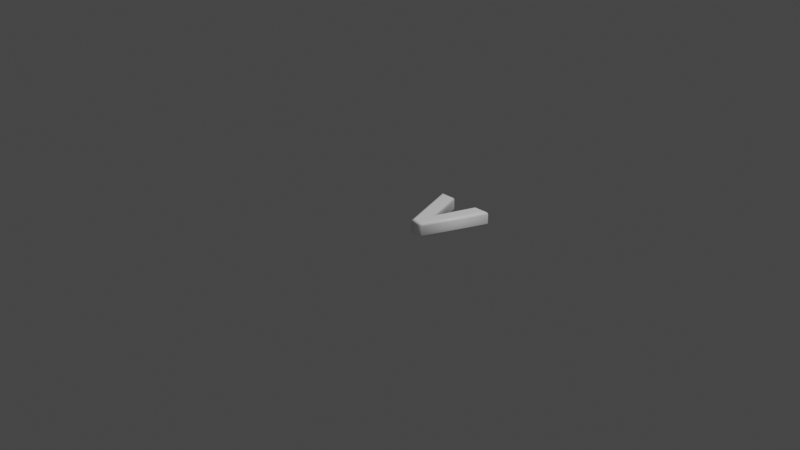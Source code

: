 # Source: 118.blend  (saved by Blender 2.83.19; exported with 4.5.12 LTS)
import bpy
from mathutils import Matrix  # noqa: F401  (used for matrix-valued properties, if any)

bpy.ops.wm.read_factory_settings(use_empty=True)
scene = bpy.context.scene
scene.name = 'Scene'

# ---- collections
col_collection = bpy.data.collections.new('Collection'); scene.collection.children.link(col_collection)

# ---- materials (node trees are filled in below, after node groups)
mat_material = bpy.data.materials.new('Material')
mat_material.alpha_threshold = 0.0
mat_material.use_transparent_shadow = False
mat_material.line_color = (0.0, 0.0, 0.0, 1.0)

# ---- material node trees
mat_material.use_nodes = True; mat_material.node_tree.nodes.clear()
_N = mat_material.node_tree.nodes; _L = mat_material.node_tree.links
n0 = _N.new('ShaderNodeOutputMaterial'); n0.name = 'Material Output'; n0.location = (300, 300)
n1 = _N.new('ShaderNodeBsdfPrincipled'); n1.name = 'Principled BSDF'; n1.location = (10, 300)
n1.distribution = 'GGX'
n1.subsurface_method = 'BURLEY'
n1.inputs[0].default_value = (1.0, 1.0, 1.0, 1.0)
n1.inputs[2].default_value = 0.4
n1.inputs[3].default_value = 1.45
n1.inputs[27].default_value = (0.0, 0.0, 0.0, 1.0)
n1.inputs[28].default_value = 1.0
_L.new(n1.outputs[0], n0.inputs[0])
n0.is_active_output = True

# ---- world
world_world = bpy.data.worlds.new('World'); scene.world = world_world
world_world.use_nodes = True; world_world.node_tree.nodes.clear()
_N = world_world.node_tree.nodes; _L = world_world.node_tree.links
n0 = _N.new('ShaderNodeOutputWorld'); n0.name = 'World Output'; n0.location = (300, 300)
n1 = _N.new('ShaderNodeBackground'); n1.name = 'Background'; n1.location = (10, 300)
n1.inputs[0].default_value = (0.05088, 0.05088, 0.05088, 1.0)
_L.new(n1.outputs[0], n0.inputs[0])
n0.is_active_output = True
world_world.color = (0.05088, 0.05088, 0.05088)
world_world.use_sun_shadow = False
world_world.sun_shadow_jitter_overblur = 0.0

# ---- cameras
cam_camera = bpy.data.cameras.new('Camera')
cam_camera.clip_end = 100.0
cam_camera.ortho_scale = 7.314

# ---- lights
light_light = bpy.data.lights.new('Light', 'POINT')
light_light.transmission_factor = 0.0
light_light.energy = 1000.0
light_light.shadow_soft_size = 0.1
light_light.shadow_maximum_resolution = 0.006
light_light.use_absolute_resolution = True

# ---- meshes
me_118 = bpy.data.meshes.new('118')
me_118.from_pydata([(0.5758, 0.6209, 0.08), (0.3377, 1.311e-09, 0.08), (0.2299, 1.311e-09, 0.08), (0.01185, 0.6209, 0.08), (0.1232, 0.6209, 0.08), (0.2891, 0.1173, 0.08), (0.4645, 0.6209, 0.08), (0.5758, 0.6209, -0.08), (0.3377, -3.577e-10, -0.08), (0.2299, -3.577e-10, -0.08), (0.01185, 0.6209, -0.08), (0.1232, 0.6209, -0.08), (0.2891, 0.1173, -0.08), (0.4645, 0.6209, -0.08), (0.5758, 0.6209, -0.08), (0.5925, 0.6323, -0.07772), (0.6067, 0.6421, -0.07121), (0.6161, 0.6486, -0.06148), (0.6195, 0.6509, -0.05), (0.6195, 0.6509, 0.05), (0.6161, 0.6486, 0.06148), (0.6067, 0.6421, 0.07121), (0.5925, 0.6323, 0.07772), (0.5758, 0.6209, 0.08), (0.3377, -3.577e-10, -0.08), (0.3456, -0.01148, -0.07772), (0.3523, -0.02121, -0.07121), (0.3567, -0.02772, -0.06148), (0.3583, -0.03, -0.05), (0.3583, -0.03, 0.05), (0.3567, -0.02772, 0.06148), (0.3523, -0.02121, 0.07121), (0.3456, -0.01148, 0.07772), (0.3377, 1.311e-09, 0.08), (0.2299, -3.577e-10, -0.08), (0.2217, -0.01148, -0.07772), (0.2148, -0.02121, -0.07121), (0.2102, -0.02772, -0.06148), (0.2086, -0.03, -0.05), (0.2086, -0.03, 0.05), (0.2102, -0.02772, 0.06148), (0.2148, -0.02121, 0.07121), (0.2217, -0.01148, 0.07772), (0.2299, 1.311e-09, 0.08), (0.01185, 0.6209, -0.08), (-0.004351, 0.6323, -0.07772), (-0.01808, 0.6421, -0.07121), (-0.02726, 0.6486, -0.06148), (-0.03048, 0.6509, -0.05), (-0.03048, 0.6509, 0.05), (-0.02726, 0.6486, 0.06148), (-0.01808, 0.6421, 0.07121), (-0.004351, 0.6323, 0.07772), (0.01185, 0.6209, 0.08), (0.1232, 0.6209, -0.08), (0.1315, 0.6323, -0.07772), (0.1386, 0.6421, -0.07121), (0.1433, 0.6486, -0.06148), (0.1449, 0.6509, -0.05), (0.1449, 0.6509, 0.05), (0.1433, 0.6486, 0.06148), (0.1386, 0.6421, 0.07121), (0.1315, 0.6323, 0.07772), (0.1232, 0.6209, 0.08), (0.2891, 0.1173, -0.08), (0.2894, 0.1531, -0.07772), (0.2897, 0.1834, -0.07121), (0.2898, 0.2037, -0.06148), (0.2899, 0.2108, -0.05), (0.2899, 0.2108, 0.05), (0.2898, 0.2037, 0.06148), (0.2897, 0.1834, 0.07121), (0.2894, 0.1531, 0.07772), (0.2891, 0.1173, 0.08), (0.4645, 0.6209, -0.08), (0.4563, 0.6323, -0.07772), (0.4494, 0.6421, -0.07121), (0.4448, 0.6486, -0.06148), (0.4431, 0.6509, -0.05), (0.4431, 0.6509, 0.05), (0.4448, 0.6486, 0.06148), (0.4494, 0.6421, 0.07121), (0.4563, 0.6323, 0.07772), (0.4645, 0.6209, 0.08)], [], [(2, 4, 3), (2, 5, 4), (5, 0, 6), (5, 1, 0), (2, 1, 5), (11, 9, 10), (12, 9, 11), (7, 12, 13), (8, 12, 7), (8, 9, 12), (15, 25, 24, 14), (16, 26, 25, 15), (17, 27, 26, 16), (18, 28, 27, 17), (19, 29, 28, 18), (20, 30, 29, 19), (21, 31, 30, 20), (22, 32, 31, 21), (23, 33, 32, 22), (25, 35, 34, 24), (26, 36, 35, 25), (27, 37, 36, 26), (28, 38, 37, 27), (29, 39, 38, 28), (30, 40, 39, 29), (31, 41, 40, 30), (32, 42, 41, 31), (33, 43, 42, 32), (35, 45, 44, 34), (36, 46, 45, 35), (37, 47, 46, 36), (38, 48, 47, 37), (39, 49, 48, 38), (40, 50, 49, 39), (41, 51, 50, 40), (42, 52, 51, 41), (43, 53, 52, 42), (45, 55, 54, 44), (46, 56, 55, 45), (47, 57, 56, 46), (48, 58, 57, 47), (49, 59, 58, 48), (50, 60, 59, 49), (51, 61, 60, 50), (52, 62, 61, 51), (53, 63, 62, 52), (55, 65, 64, 54), (56, 66, 65, 55), (57, 67, 66, 56), (58, 68, 67, 57), (59, 69, 68, 58), (60, 70, 69, 59), (61, 71, 70, 60), (62, 72, 71, 61), (63, 73, 72, 62), (65, 75, 74, 64), (66, 76, 75, 65), (67, 77, 76, 66), (68, 78, 77, 67), (69, 79, 78, 68), (70, 80, 79, 69), (71, 81, 80, 70), (72, 82, 81, 71), (73, 83, 82, 72), (75, 15, 14, 74), (76, 16, 15, 75), (77, 17, 16, 76), (78, 18, 17, 77), (79, 19, 18, 78), (80, 20, 19, 79), (81, 21, 20, 80), (82, 22, 21, 81), (83, 23, 22, 82)])
me_118.polygons.foreach_set('use_smooth', [0, 0, 0, 0, 0, 0, 0, 0, 0, 0, 1, 1, 1, 1, 1, 1, 1, 1, 1, 1, 1, 1, 1, 1, 1, 1, 1, 1, 1, 1, 1, 1, 1, 1, 1, 1, 1, 1, 1, 1, 1, 1, 1, 1, 1, 1, 1, 1, 1, 1, 1, 1, 1, 1, 1, 1, 1, 1, 1, 1, 1, 1, 1, 1, 1, 1, 1, 1, 1, 1, 1, 1, 1])
_uv = me_118.uv_layers.new(name='UVMap')
_uv.uv.foreach_set('vector', [0.5622, 0.244, 0.9999, 0.3192, 0.9999, 0.3977, 0.5622, 0.244, 0.6449, 0.2023, 0.9999, 0.3192, 0.6449, 0.2023, 0.9999, 0.000147, 0.9999, 0.07866, 0.6449, 0.2023, 0.5622, 0.168, 0.9999, 0.000147, 0.5622, 0.244, 0.5622, 0.168, 0.6449, 0.2023, 0.9999, 0.4765, 0.5622, 0.5517, 0.9999, 0.398, 0.6449, 0.5935, 0.5622, 0.5517, 0.9999, 0.4765, 0.9999, 0.7956, 0.6449, 0.5935, 0.9999, 0.7171, 0.5622, 0.6277, 0.6449, 0.5935, 0.9999, 0.7956, 0.5622, 0.6277, 0.5622, 0.5517, 0.6449, 0.5935, 0.4629, 0.2602, 0.443, 0.5325, 0.4351, 0.5303, 0.4512, 0.2642, 0.4748, 0.2559, 0.451, 0.5348, 0.443, 0.5325, 0.4629, 0.2602, 0.4874, 0.2512, 0.4591, 0.5374, 0.451, 0.5348, 0.4748, 0.2559, 0.5004, 0.2464, 0.4675, 0.5402, 0.4591, 0.5374, 0.4874, 0.2512, 0.5215, 0.2333, 0.5303, 0.5745, 0.4675, 0.5402, 0.5004, 0.2464, 0.5295, 0.2281, 0.5383, 0.5773, 0.5303, 0.5745, 0.5215, 0.2333, 0.5388, 0.2231, 0.5461, 0.5803, 0.5383, 0.5773, 0.5295, 0.2281, 0.5495, 0.2182, 0.554, 0.5835, 0.5461, 0.5803, 0.5388, 0.2231, 0.5619, 0.2135, 0.5619, 0.587, 0.554, 0.5835, 0.5495, 0.2182, 0.443, 0.5325, 0.4111, 0.5784, 0.406, 0.5734, 0.4351, 0.5303, 0.451, 0.5348, 0.4162, 0.5834, 0.4111, 0.5784, 0.443, 0.5325, 0.4591, 0.5374, 0.4212, 0.5883, 0.4162, 0.5834, 0.451, 0.5348, 0.4675, 0.5402, 0.4263, 0.5934, 0.4212, 0.5883, 0.4591, 0.5374, 0.5303, 0.5745, 0.4812, 0.6512, 0.4263, 0.5934, 0.4675, 0.5402, 0.5383, 0.5773, 0.486, 0.6584, 0.4812, 0.6512, 0.5303, 0.5745, 0.5461, 0.5803, 0.4912, 0.6658, 0.486, 0.6584, 0.5383, 0.5773, 0.554, 0.5835, 0.4967, 0.6733, 0.4912, 0.6658, 0.5461, 0.5803, 0.5619, 0.587, 0.5024, 0.681, 0.4967, 0.6733, 0.554, 0.5835, 0.4111, 0.5784, 0.09298, 0.6663, 0.09653, 0.6612, 0.406, 0.5734, 0.4162, 0.5834, 0.08953, 0.6713, 0.09298, 0.6663, 0.4111, 0.5784, 0.4212, 0.5883, 0.0861, 0.6764, 0.08953, 0.6713, 0.4162, 0.5834, 0.4263, 0.5934, 0.08272, 0.6815, 0.0861, 0.6764, 0.4212, 0.5883, 0.4812, 0.6512, 0.08044, 0.6937, 0.08272, 0.6815, 0.4263, 0.5934, 0.486, 0.6584, 0.08004, 0.6986, 0.08044, 0.6937, 0.4812, 0.6512, 0.4912, 0.6658, 0.07934, 0.7044, 0.08004, 0.6986, 0.486, 0.6584, 0.4967, 0.6733, 0.07828, 0.7112, 0.07934, 0.7044, 0.4912, 0.6658, 0.5024, 0.681, 0.0768, 0.7194, 0.07828, 0.7112, 0.4967, 0.6733, 0.09298, 0.6663, 0.07747, 0.6268, 0.08242, 0.6292, 0.09653, 0.6612, 0.08953, 0.6713, 0.07267, 0.6248, 0.07747, 0.6268, 0.09298, 0.6663, 0.0861, 0.6764, 0.06788, 0.6232, 0.07267, 0.6248, 0.08953, 0.6713, 0.08272, 0.6815, 0.06253, 0.6218, 0.06788, 0.6232, 0.0861, 0.6764, 0.08044, 0.6937, 0.02849, 0.6671, 0.06253, 0.6218, 0.08272, 0.6815, 0.08004, 0.6986, 0.02235, 0.6706, 0.02849, 0.6671, 0.08044, 0.6937, 0.07934, 0.7044, 0.01601, 0.6746, 0.02235, 0.6706, 0.08004, 0.6986, 0.07828, 0.7112, 0.008747, 0.6793, 0.01601, 0.6746, 0.07934, 0.7044, 0.0768, 0.7194, 0.000147, 0.6853, 0.008747, 0.6793, 0.07828, 0.7112, 0.07747, 0.6268, 0.3584, 0.4828, 0.3693, 0.4908, 0.08242, 0.6292, 0.07267, 0.6248, 0.3465, 0.474, 0.3584, 0.4828, 0.07747, 0.6268, 0.06788, 0.6232, 0.3339, 0.4648, 0.3465, 0.474, 0.07267, 0.6248, 0.06253, 0.6218, 0.3214, 0.4552, 0.3339, 0.4648, 0.06788, 0.6232, 0.02849, 0.6671, 0.07586, 0.2, 0.3214, 0.4552, 0.06253, 0.6218, 0.02235, 0.6706, 0.05956, 0.1905, 0.07586, 0.2, 0.02849, 0.6671, 0.01601, 0.6746, 0.0439, 0.1801, 0.05956, 0.1905, 0.02235, 0.6706, 0.008747, 0.6793, 0.02936, 0.1701, 0.0439, 0.1801, 0.01601, 0.6746, 0.000147, 0.6853, 0.01674, 0.1613, 0.02936, 0.1701, 0.008747, 0.6793, 0.3584, 0.4828, 0.3985, 0.2592, 0.4095, 0.2617, 0.3693, 0.4908, 0.3465, 0.474, 0.3878, 0.2564, 0.3985, 0.2592, 0.3584, 0.4828, 0.3339, 0.4648, 0.3773, 0.2531, 0.3878, 0.2564, 0.3465, 0.474, 0.3214, 0.4552, 0.3665, 0.2489, 0.3773, 0.2531, 0.3339, 0.4648, 0.07586, 0.2, 0.4089, 0.05533, 0.3665, 0.2489, 0.3214, 0.4552, 0.05956, 0.1905, 0.416, 0.04422, 0.4089, 0.05533, 0.07586, 0.2, 0.0439, 0.1801, 0.4232, 0.03215, 0.416, 0.04422, 0.05956, 0.1905, 0.02936, 0.1701, 0.4308, 0.0177, 0.4232, 0.03215, 0.0439, 0.1801, 0.01674, 0.1613, 0.4394, 0.000147, 0.4308, 0.0177, 0.02936, 0.1701, 0.3985, 0.2592, 0.4629, 0.2602, 0.4512, 0.2642, 0.4095, 0.2617, 0.3878, 0.2564, 0.4748, 0.2559, 0.4629, 0.2602, 0.3985, 0.2592, 0.3773, 0.2531, 0.4874, 0.2512, 0.4748, 0.2559, 0.3878, 0.2564, 0.3665, 0.2489, 0.5004, 0.2464, 0.4874, 0.2512, 0.3773, 0.2531, 0.4089, 0.05533, 0.5215, 0.2333, 0.5004, 0.2464, 0.3665, 0.2489, 0.416, 0.04422, 0.5295, 0.2281, 0.5215, 0.2333, 0.4089, 0.05533, 0.4232, 0.03215, 0.5388, 0.2231, 0.5295, 0.2281, 0.416, 0.04422, 0.4308, 0.0177, 0.5495, 0.2182, 0.5388, 0.2231, 0.4232, 0.03215, 0.4394, 0.000147, 0.5619, 0.2135, 0.5495, 0.2182, 0.4308, 0.0177])
me_118.materials.append(mat_material)
me_118.use_remesh_fix_poles = True
me_118.use_remesh_preserve_attributes = False
me_118.use_mirror_vertex_groups = False
me_118.update()

# ---- objects
ob_light = bpy.data.objects.new('Light', light_light)
ob_camera = bpy.data.objects.new('Camera', cam_camera)
ob_118 = bpy.data.objects.new('118', me_118)

# ---- transforms, parenting, visibility, modifiers, constraints
ob_light.location = (4.076, 1.005, 5.904)
ob_light.rotation_euler = (0.6503, 0.05522, 1.866)
ob_light.lock_rotations_4d = False
ob_light.empty_display_type = 'ARROWS'
ob_light.color = (0.0, 0.0, 0.0, 0.0)
ob_light.lineart.crease_threshold = 0.0
ob_camera.location = (7.359, -6.926, 4.958)
ob_camera.rotation_euler = (1.109, 0.0, 0.8149)
ob_camera.lock_rotations_4d = False
ob_camera.empty_display_type = 'ARROWS'
ob_camera.color = (0.0, 0.0, 0.0, 0.0)
ob_camera.display_type = 'WIRE'
ob_camera.lineart.crease_threshold = 0.0
ob_118.location = (0.0, 0.0, 0.0)
ob_118.lineart.crease_threshold = 0.0

# ---- collection membership
col_collection.objects.link(ob_light)
col_collection.objects.link(ob_camera)
col_collection.objects.link(ob_118)

# ---- scene / render settings (as saved in the file)
scene.camera = ob_camera
scene.frame_start = 1; scene.frame_end = 250; scene.frame_set(1)
scene.render.engine = 'BLENDER_EEVEE_NEXT'
scene.cycles.use_denoising = False
scene.cycles.samples = 128
scene.cycles.sampling_pattern = 'TABULATED_SOBOL'
scene.cycles.use_adaptive_sampling = False
scene.cycles.use_light_tree = False
scene.view_settings.view_transform = 'Filmic'
bpy.context.view_layer.update()
